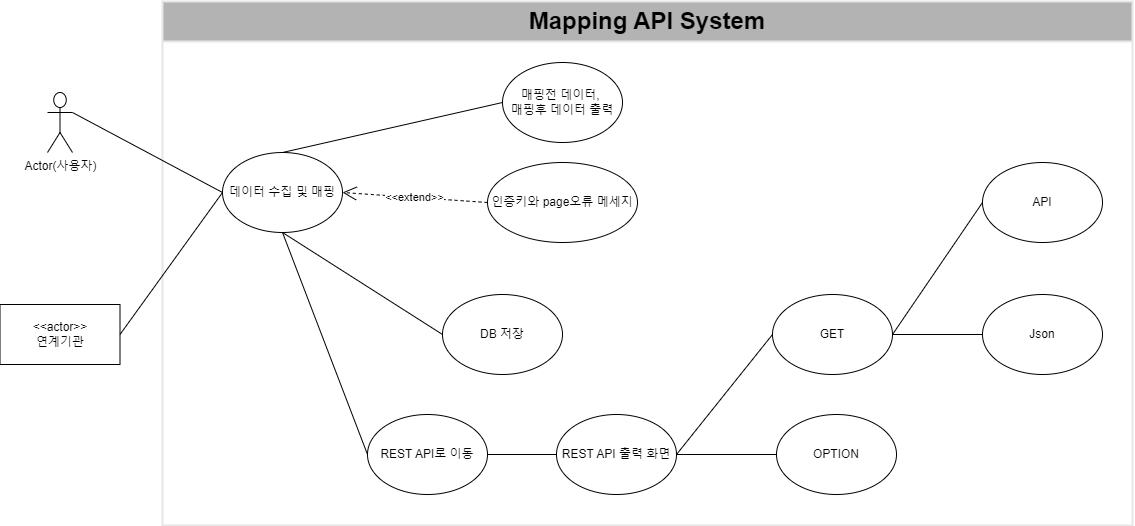

The diagram above was exported from draw.io. Its source (the exported page's mxGraphModel, read from the mxfile embedded in the PNG):
<mxGraphModel dx="2032" dy="711" grid="1" gridSize="10" guides="1" tooltips="1" connect="1" arrows="1" fold="1" page="1" pageScale="1" pageWidth="827" pageHeight="1169" background="#FFFFFF" math="0" shadow="0">
  <root>
    <mxCell id="0" />
    <mxCell id="1" parent="0" />
    <mxCell id="5Fb8uCTaJEs0MQZVq1BC-56" value="&lt;font color=&quot;#000000&quot; style=&quot;font-size: 24px;&quot;&gt;Mapping API System&lt;/font&gt;" style="swimlane;whiteSpace=wrap;html=1;startSize=40;fillColor=#B3B3B3;strokeColor=#E6E6E6;rounded=0;sketch=0;shadow=0;strokeWidth=2;swimlaneFillColor=#FFFFFF;fontColor=#333333;container=0;" parent="1" vertex="1">
      <mxGeometry x="-490" y="197" width="970" height="524" as="geometry" />
    </mxCell>
    <mxCell id="5Fb8uCTaJEs0MQZVq1BC-11" value="REST API로 이동" style="ellipse;whiteSpace=wrap;html=1;container=0;" parent="5Fb8uCTaJEs0MQZVq1BC-56" vertex="1">
      <mxGeometry x="205" y="413" width="120" height="80" as="geometry" />
    </mxCell>
    <mxCell id="5Fb8uCTaJEs0MQZVq1BC-1" value="Actor(사용자)" style="shape=umlActor;verticalLabelPosition=bottom;verticalAlign=top;html=1;outlineConnect=0;" parent="1" vertex="1">
      <mxGeometry x="-605" y="288" width="25" height="60" as="geometry" />
    </mxCell>
    <mxCell id="5Fb8uCTaJEs0MQZVq1BC-9" value="데이터 수집 및 매핑" style="ellipse;whiteSpace=wrap;html=1;container=0;" parent="1" vertex="1">
      <mxGeometry x="-430" y="348" width="120" height="80" as="geometry" />
    </mxCell>
    <mxCell id="5Fb8uCTaJEs0MQZVq1BC-17" value="" style="endArrow=none;html=1;rounded=0;exitX=1;exitY=0.3333333333333333;exitDx=0;exitDy=0;exitPerimeter=0;entryX=0;entryY=0.5;entryDx=0;entryDy=0;" parent="1" source="5Fb8uCTaJEs0MQZVq1BC-1" target="5Fb8uCTaJEs0MQZVq1BC-9" edge="1">
      <mxGeometry width="50" height="50" relative="1" as="geometry">
        <mxPoint x="-500" y="420" as="sourcePoint" />
        <mxPoint x="-480" y="380" as="targetPoint" />
      </mxGeometry>
    </mxCell>
    <mxCell id="5Fb8uCTaJEs0MQZVq1BC-18" value="&amp;lt;&amp;lt;actor&amp;gt;&amp;gt;&lt;br&gt;연계기관" style="rounded=0;whiteSpace=wrap;html=1;" parent="1" vertex="1">
      <mxGeometry x="-652.5" y="500" width="120" height="60" as="geometry" />
    </mxCell>
    <mxCell id="5Fb8uCTaJEs0MQZVq1BC-23" value="" style="endArrow=none;html=1;rounded=0;entryX=0;entryY=0.5;entryDx=0;entryDy=0;exitX=0.5;exitY=0;exitDx=0;exitDy=0;" parent="1" source="5Fb8uCTaJEs0MQZVq1BC-9" target="5Fb8uCTaJEs0MQZVq1BC-14" edge="1">
      <mxGeometry width="50" height="50" relative="1" as="geometry">
        <mxPoint x="-150" y="388" as="sourcePoint" />
        <mxPoint x="-100" y="338" as="targetPoint" />
        <Array as="points" />
      </mxGeometry>
    </mxCell>
    <mxCell id="5Fb8uCTaJEs0MQZVq1BC-37" value="&amp;lt;&amp;lt;extend&amp;gt;&amp;gt;" style="endArrow=open;endSize=12;dashed=1;html=1;rounded=0;exitX=0;exitY=0.5;exitDx=0;exitDy=0;entryX=1;entryY=0.5;entryDx=0;entryDy=0;" parent="1" source="5Fb8uCTaJEs0MQZVq1BC-15" target="5Fb8uCTaJEs0MQZVq1BC-9" edge="1">
      <mxGeometry width="160" relative="1" as="geometry">
        <mxPoint x="-306" y="498" as="sourcePoint" />
        <mxPoint x="-146" y="498" as="targetPoint" />
      </mxGeometry>
    </mxCell>
    <mxCell id="5Fb8uCTaJEs0MQZVq1BC-40" value="REST API 출력 화면" style="ellipse;whiteSpace=wrap;html=1;container=0;" parent="1" vertex="1">
      <mxGeometry x="-96" y="610" width="120" height="80" as="geometry" />
    </mxCell>
    <mxCell id="5Fb8uCTaJEs0MQZVq1BC-41" value="OPTION" style="ellipse;whiteSpace=wrap;html=1;container=0;" parent="1" vertex="1">
      <mxGeometry x="124" y="610" width="120" height="80" as="geometry" />
    </mxCell>
    <mxCell id="5Fb8uCTaJEs0MQZVq1BC-46" value="" style="endArrow=none;html=1;rounded=0;exitX=0;exitY=0.5;exitDx=0;exitDy=0;entryX=1;entryY=0.5;entryDx=0;entryDy=0;" parent="1" source="5Fb8uCTaJEs0MQZVq1BC-40" target="5Fb8uCTaJEs0MQZVq1BC-11" edge="1">
      <mxGeometry width="50" height="50" relative="1" as="geometry">
        <mxPoint x="-50" y="460" as="sourcePoint" />
        <mxPoint y="410" as="targetPoint" />
      </mxGeometry>
    </mxCell>
    <mxCell id="5Fb8uCTaJEs0MQZVq1BC-47" value="" style="endArrow=none;html=1;rounded=0;entryX=0;entryY=0.5;entryDx=0;entryDy=0;exitX=1;exitY=0.5;exitDx=0;exitDy=0;" parent="1" source="5Fb8uCTaJEs0MQZVq1BC-40" target="5Fb8uCTaJEs0MQZVq1BC-41" edge="1">
      <mxGeometry width="50" height="50" relative="1" as="geometry">
        <mxPoint x="-50" y="460" as="sourcePoint" />
        <mxPoint y="410" as="targetPoint" />
      </mxGeometry>
    </mxCell>
    <mxCell id="5Fb8uCTaJEs0MQZVq1BC-48" value="" style="endArrow=none;html=1;rounded=0;entryX=0;entryY=0.5;entryDx=0;entryDy=0;exitX=1;exitY=0.5;exitDx=0;exitDy=0;" parent="1" source="5Fb8uCTaJEs0MQZVq1BC-40" target="5Fb8uCTaJEs0MQZVq1BC-42" edge="1">
      <mxGeometry width="50" height="50" relative="1" as="geometry">
        <mxPoint x="-50" y="460" as="sourcePoint" />
        <mxPoint y="410" as="targetPoint" />
      </mxGeometry>
    </mxCell>
    <mxCell id="5Fb8uCTaJEs0MQZVq1BC-51" value="" style="endArrow=none;html=1;rounded=0;entryX=0.5;entryY=1;entryDx=0;entryDy=0;exitX=0;exitY=0.5;exitDx=0;exitDy=0;" parent="1" source="5Fb8uCTaJEs0MQZVq1BC-10" target="5Fb8uCTaJEs0MQZVq1BC-9" edge="1">
      <mxGeometry width="50" height="50" relative="1" as="geometry">
        <mxPoint x="-20" y="480" as="sourcePoint" />
        <mxPoint x="30" y="430" as="targetPoint" />
        <Array as="points" />
      </mxGeometry>
    </mxCell>
    <mxCell id="5Fb8uCTaJEs0MQZVq1BC-52" value="" style="endArrow=none;html=1;rounded=0;exitX=0;exitY=0.5;exitDx=0;exitDy=0;entryX=0.5;entryY=1;entryDx=0;entryDy=0;" parent="1" source="5Fb8uCTaJEs0MQZVq1BC-11" target="5Fb8uCTaJEs0MQZVq1BC-9" edge="1">
      <mxGeometry width="50" height="50" relative="1" as="geometry">
        <mxPoint x="-20" y="480" as="sourcePoint" />
        <mxPoint x="30" y="430" as="targetPoint" />
        <Array as="points" />
      </mxGeometry>
    </mxCell>
    <mxCell id="5Fb8uCTaJEs0MQZVq1BC-53" value="" style="endArrow=none;html=1;rounded=0;exitX=1;exitY=0.5;exitDx=0;exitDy=0;entryX=0;entryY=0.5;entryDx=0;entryDy=0;" parent="1" source="5Fb8uCTaJEs0MQZVq1BC-18" target="5Fb8uCTaJEs0MQZVq1BC-9" edge="1">
      <mxGeometry width="50" height="50" relative="1" as="geometry">
        <mxPoint x="-20" y="480" as="sourcePoint" />
        <mxPoint x="30" y="430" as="targetPoint" />
      </mxGeometry>
    </mxCell>
    <mxCell id="5Fb8uCTaJEs0MQZVq1BC-42" value="GET" style="ellipse;whiteSpace=wrap;html=1;container=0;" parent="1" vertex="1">
      <mxGeometry x="120" y="490" width="120" height="80" as="geometry" />
    </mxCell>
    <mxCell id="5Fb8uCTaJEs0MQZVq1BC-14" value="매핑전 데이터,&amp;nbsp;&lt;br&gt;매핑후 데이터 출력" style="ellipse;whiteSpace=wrap;html=1;container=0;" parent="1" vertex="1">
      <mxGeometry x="-150" y="258" width="120" height="80" as="geometry" />
    </mxCell>
    <mxCell id="5Fb8uCTaJEs0MQZVq1BC-15" value="인증키와 page오류 메세지" style="ellipse;whiteSpace=wrap;html=1;container=0;" parent="1" vertex="1">
      <mxGeometry x="-165" y="358" width="150" height="80" as="geometry" />
    </mxCell>
    <mxCell id="5Fb8uCTaJEs0MQZVq1BC-10" value="DB 저장" style="ellipse;whiteSpace=wrap;html=1;container=0;" parent="1" vertex="1">
      <mxGeometry x="-210" y="490" width="120" height="80" as="geometry" />
    </mxCell>
    <mxCell id="5Fb8uCTaJEs0MQZVq1BC-45" value="Json" style="ellipse;whiteSpace=wrap;html=1;container=0;" parent="1" vertex="1">
      <mxGeometry x="330" y="490" width="120" height="80" as="geometry" />
    </mxCell>
    <mxCell id="5Fb8uCTaJEs0MQZVq1BC-50" value="" style="endArrow=none;html=1;rounded=0;exitX=0;exitY=0.5;exitDx=0;exitDy=0;entryX=1;entryY=0.5;entryDx=0;entryDy=0;" parent="1" source="5Fb8uCTaJEs0MQZVq1BC-45" target="5Fb8uCTaJEs0MQZVq1BC-42" edge="1">
      <mxGeometry width="50" height="50" relative="1" as="geometry">
        <mxPoint x="-44" y="435" as="sourcePoint" />
        <mxPoint x="6" y="385" as="targetPoint" />
      </mxGeometry>
    </mxCell>
    <mxCell id="5Fb8uCTaJEs0MQZVq1BC-43" value="API" style="ellipse;whiteSpace=wrap;html=1;container=0;" parent="1" vertex="1">
      <mxGeometry x="330" y="358" width="120" height="80" as="geometry" />
    </mxCell>
    <mxCell id="5Fb8uCTaJEs0MQZVq1BC-49" value="" style="endArrow=none;html=1;rounded=0;entryX=0;entryY=0.5;entryDx=0;entryDy=0;exitX=1;exitY=0.5;exitDx=0;exitDy=0;" parent="1" source="5Fb8uCTaJEs0MQZVq1BC-42" target="5Fb8uCTaJEs0MQZVq1BC-43" edge="1">
      <mxGeometry width="50" height="50" relative="1" as="geometry">
        <mxPoint x="-44" y="435" as="sourcePoint" />
        <mxPoint x="6" y="385" as="targetPoint" />
      </mxGeometry>
    </mxCell>
  </root>
</mxGraphModel>